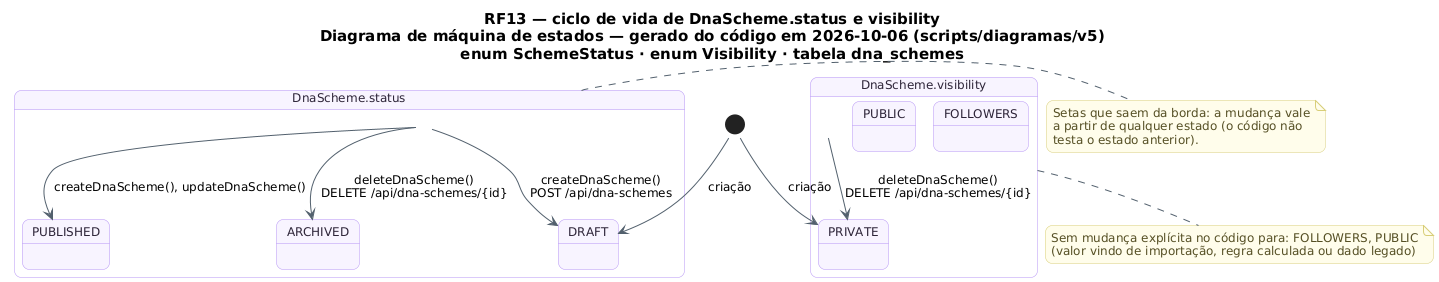

The diagram above was rendered by PlantUML. Its source (embedded in the PNG):
@startuml RF13_MaquinaDeEstados_Esquema
!pragma layout smetana
skinparam backgroundColor #FFFFFF
skinparam shadowing false
skinparam defaultFontName "DejaVu Sans"
skinparam defaultFontSize 12
skinparam titleFontSize 15
skinparam roundcorner 14
skinparam ArrowColor #52606D
skinparam note {
  BackgroundColor #FFFDEB
  BorderColor #D8CE78
  FontColor #554F24
}
skinparam state {
  BackgroundColor #F8F4FF
  BorderColor #B695F5
  FontColor #2D2438
  StartColor #20A77A
  EndColor #4B5563
}
title RF13 — ciclo de vida de DnaScheme.status e visibility\nDiagrama de máquina de estados — gerado do código em 2026-10-06 (scripts/diagramas/v5)\nenum SchemeStatus · enum Visibility · tabela dna_schemes

state "DnaScheme.status" as Ciclo_DnaScheme {
  state Ciclo_DnaScheme_DRAFT as "DRAFT"
  state Ciclo_DnaScheme_PUBLISHED as "PUBLISHED"
  state Ciclo_DnaScheme_ARCHIVED as "ARCHIVED"
}
[*] --> Ciclo_DnaScheme_DRAFT : criação
Ciclo_DnaScheme --> Ciclo_DnaScheme_ARCHIVED : deleteDnaScheme()\nDELETE /api/dna-schemes/{id}
Ciclo_DnaScheme --> Ciclo_DnaScheme_DRAFT : createDnaScheme()\nPOST /api/dna-schemes
Ciclo_DnaScheme --> Ciclo_DnaScheme_PUBLISHED : createDnaScheme(), updateDnaScheme()
state "DnaScheme.visibility" as Ciclo_DnaScheme_visibility {
  state Ciclo_DnaScheme_visibility_PRIVATE as "PRIVATE"
  state Ciclo_DnaScheme_visibility_FOLLOWERS as "FOLLOWERS"
  state Ciclo_DnaScheme_visibility_PUBLIC as "PUBLIC"
}
[*] --> Ciclo_DnaScheme_visibility_PRIVATE : criação
Ciclo_DnaScheme_visibility --> Ciclo_DnaScheme_visibility_PRIVATE : deleteDnaScheme()\nDELETE /api/dna-schemes/{id}
note bottom of Ciclo_DnaScheme_visibility
  Sem mudança explícita no código para: FOLLOWERS, PUBLIC
  (valor vindo de importação, regra calculada ou dado legado)
end note
note right of Ciclo_DnaScheme
  Setas que saem da borda: a mudança vale
  a partir de qualquer estado (o código não
  testa o estado anterior).
end note
@enduml